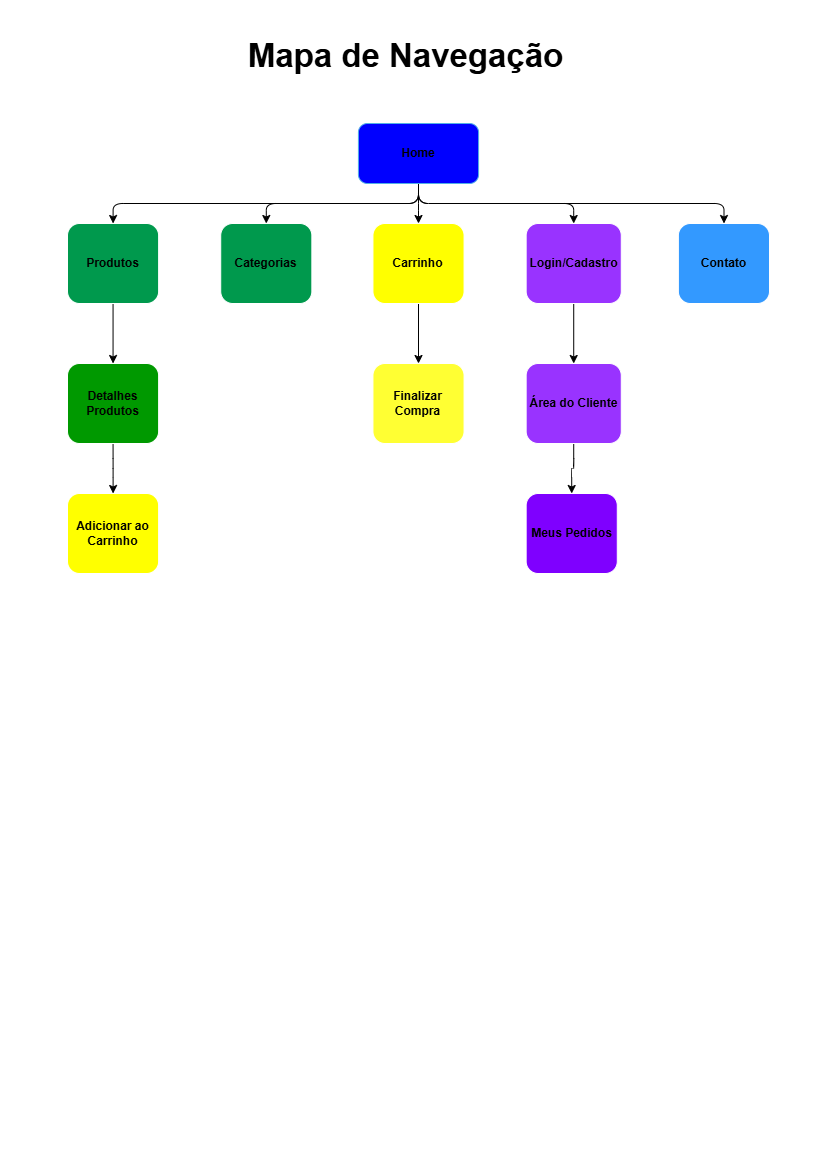

The diagram above was exported from draw.io. Its source (the exported page's mxGraphModel, read from the mxfile embedded in the PNG):
<mxGraphModel dx="928" dy="516" grid="0" gridSize="10" guides="1" tooltips="1" connect="1" arrows="0" fold="1" page="1" pageScale="1" pageWidth="827" pageHeight="1169" background="light-dark(#FFFFFF,#FFFFFF)" math="0" shadow="0">
  <root>
    <mxCell id="0" />
    <mxCell id="1" parent="0" />
    <mxCell id="qqHdODgiks300lU0E-Kd-59" connectable="0" parent="1" style="group" value="" vertex="1">
      <mxGeometry height="548" width="702" x="67" y="25" as="geometry" />
    </mxCell>
    <mxCell id="qqHdODgiks300lU0E-Kd-54" connectable="0" parent="qqHdODgiks300lU0E-Kd-59" style="group" value="" vertex="1">
      <mxGeometry height="450" width="702" y="98" as="geometry" />
    </mxCell>
    <mxCell id="qqHdODgiks300lU0E-Kd-23" edge="1" parent="qqHdODgiks300lU0E-Kd-54" source="qqHdODgiks300lU0E-Kd-17" style="edgeStyle=orthogonalEdgeStyle;rounded=1;orthogonalLoop=1;jettySize=auto;html=1;exitX=0.5;exitY=1;exitDx=0;exitDy=0;entryX=0.5;entryY=0;entryDx=0;entryDy=0;fontStyle=1;fontColor=light-dark(#000000,#000000);" target="qqHdODgiks300lU0E-Kd-18">
      <mxGeometry relative="1" as="geometry" />
    </mxCell>
    <mxCell id="qqHdODgiks300lU0E-Kd-24" edge="1" parent="qqHdODgiks300lU0E-Kd-54" source="qqHdODgiks300lU0E-Kd-17" style="edgeStyle=orthogonalEdgeStyle;rounded=1;orthogonalLoop=1;jettySize=auto;html=1;exitX=0.5;exitY=1;exitDx=0;exitDy=0;entryX=0.5;entryY=0;entryDx=0;entryDy=0;fontStyle=1;fontColor=light-dark(#000000,#000000);" target="qqHdODgiks300lU0E-Kd-19">
      <mxGeometry relative="1" as="geometry" />
    </mxCell>
    <mxCell id="qqHdODgiks300lU0E-Kd-25" edge="1" parent="qqHdODgiks300lU0E-Kd-54" source="qqHdODgiks300lU0E-Kd-17" style="edgeStyle=orthogonalEdgeStyle;rounded=1;orthogonalLoop=1;jettySize=auto;html=1;exitX=0.5;exitY=1;exitDx=0;exitDy=0;entryX=0.5;entryY=0;entryDx=0;entryDy=0;fontStyle=1;fontColor=light-dark(#000000,#000000);" target="qqHdODgiks300lU0E-Kd-20">
      <mxGeometry relative="1" as="geometry" />
    </mxCell>
    <mxCell id="qqHdODgiks300lU0E-Kd-26" edge="1" parent="qqHdODgiks300lU0E-Kd-54" source="qqHdODgiks300lU0E-Kd-17" style="edgeStyle=orthogonalEdgeStyle;rounded=1;orthogonalLoop=1;jettySize=auto;html=1;exitX=0.5;exitY=1;exitDx=0;exitDy=0;entryX=0.5;entryY=0;entryDx=0;entryDy=0;fontStyle=1;fontColor=light-dark(#000000,#000000);" target="qqHdODgiks300lU0E-Kd-21">
      <mxGeometry relative="1" as="geometry" />
    </mxCell>
    <mxCell id="qqHdODgiks300lU0E-Kd-27" edge="1" parent="qqHdODgiks300lU0E-Kd-54" source="qqHdODgiks300lU0E-Kd-17" style="edgeStyle=orthogonalEdgeStyle;rounded=1;orthogonalLoop=1;jettySize=auto;html=1;exitX=0.5;exitY=1;exitDx=0;exitDy=0;fontStyle=1;fontColor=light-dark(#000000,#000000);" target="qqHdODgiks300lU0E-Kd-22">
      <mxGeometry relative="1" as="geometry" />
    </mxCell>
    <mxCell id="qqHdODgiks300lU0E-Kd-43" edge="1" parent="qqHdODgiks300lU0E-Kd-54" source="qqHdODgiks300lU0E-Kd-17" style="edgeStyle=orthogonalEdgeStyle;rounded=1;orthogonalLoop=1;jettySize=auto;html=1;exitX=0.5;exitY=1;exitDx=0;exitDy=0;strokeColor=light-dark(#000000,#000000);" target="qqHdODgiks300lU0E-Kd-18">
      <mxGeometry relative="1" as="geometry" />
    </mxCell>
    <mxCell id="qqHdODgiks300lU0E-Kd-44" edge="1" parent="qqHdODgiks300lU0E-Kd-54" source="qqHdODgiks300lU0E-Kd-17" style="edgeStyle=orthogonalEdgeStyle;rounded=1;orthogonalLoop=1;jettySize=auto;html=1;exitX=0.5;exitY=1;exitDx=0;exitDy=0;strokeColor=light-dark(#000000,#000000);" target="qqHdODgiks300lU0E-Kd-20">
      <mxGeometry relative="1" as="geometry" />
    </mxCell>
    <mxCell id="qqHdODgiks300lU0E-Kd-45" edge="1" parent="qqHdODgiks300lU0E-Kd-54" source="qqHdODgiks300lU0E-Kd-17" style="edgeStyle=orthogonalEdgeStyle;rounded=1;orthogonalLoop=1;jettySize=auto;html=1;exitX=0.5;exitY=1;exitDx=0;exitDy=0;entryX=0.5;entryY=0;entryDx=0;entryDy=0;strokeColor=light-dark(#000000,#000000);" target="qqHdODgiks300lU0E-Kd-19">
      <mxGeometry relative="1" as="geometry" />
    </mxCell>
    <mxCell id="qqHdODgiks300lU0E-Kd-46" edge="1" parent="qqHdODgiks300lU0E-Kd-54" source="qqHdODgiks300lU0E-Kd-17" style="edgeStyle=orthogonalEdgeStyle;rounded=1;orthogonalLoop=1;jettySize=auto;html=1;exitX=0.5;exitY=1;exitDx=0;exitDy=0;entryX=0.5;entryY=0;entryDx=0;entryDy=0;strokeColor=light-dark(#000000,#000000);" target="qqHdODgiks300lU0E-Kd-21">
      <mxGeometry relative="1" as="geometry" />
    </mxCell>
    <mxCell id="qqHdODgiks300lU0E-Kd-47" edge="1" parent="qqHdODgiks300lU0E-Kd-54" source="qqHdODgiks300lU0E-Kd-17" style="edgeStyle=orthogonalEdgeStyle;rounded=1;orthogonalLoop=1;jettySize=auto;html=1;exitX=0.5;exitY=1;exitDx=0;exitDy=0;strokeColor=light-dark(#000000,#000000);" target="qqHdODgiks300lU0E-Kd-22">
      <mxGeometry relative="1" as="geometry" />
    </mxCell>
    <mxCell id="qqHdODgiks300lU0E-Kd-17" parent="qqHdODgiks300lU0E-Kd-54" style="rounded=1;whiteSpace=wrap;html=1;fillColor=light-dark(#1BA1E2,#0000FF);fontColor=light-dark(#000000,#000000);strokeColor=#006EAF;fontStyle=1" value="Home" vertex="1">
      <mxGeometry height="60" width="120.17118402282452" x="290.9144079885877" as="geometry" />
    </mxCell>
    <mxCell id="qqHdODgiks300lU0E-Kd-31" edge="1" parent="qqHdODgiks300lU0E-Kd-54" source="qqHdODgiks300lU0E-Kd-18" style="edgeStyle=orthogonalEdgeStyle;rounded=1;orthogonalLoop=1;jettySize=auto;html=1;exitX=0.5;exitY=1;exitDx=0;exitDy=0;entryX=0.5;entryY=0;entryDx=0;entryDy=0;fontStyle=1;fontColor=light-dark(#000000,#000000);" target="qqHdODgiks300lU0E-Kd-28">
      <mxGeometry relative="1" as="geometry" />
    </mxCell>
    <mxCell id="qqHdODgiks300lU0E-Kd-48" edge="1" parent="qqHdODgiks300lU0E-Kd-54" source="qqHdODgiks300lU0E-Kd-18" style="edgeStyle=orthogonalEdgeStyle;rounded=1;orthogonalLoop=1;jettySize=auto;html=1;exitX=0.5;exitY=1;exitDx=0;exitDy=0;entryX=0.5;entryY=0;entryDx=0;entryDy=0;strokeColor=light-dark(#000000,#000000);" target="qqHdODgiks300lU0E-Kd-28">
      <mxGeometry relative="1" as="geometry" />
    </mxCell>
    <mxCell id="qqHdODgiks300lU0E-Kd-18" parent="qqHdODgiks300lU0E-Kd-54" style="whiteSpace=wrap;html=1;verticalAlign=middle;fillColor=light-dark(#FFFFFF,#00994D);fontStyle=1;fontColor=light-dark(#000000,#000000);rounded=1;" value="Produtos" vertex="1">
      <mxGeometry height="80" width="91.12981455064194" y="100" as="geometry" />
    </mxCell>
    <mxCell id="qqHdODgiks300lU0E-Kd-19" parent="qqHdODgiks300lU0E-Kd-54" style="whiteSpace=wrap;html=1;verticalAlign=middle;fillColor=light-dark(#FFFFFF,#00994D);fontStyle=1;fontColor=light-dark(#000000,#000000);rounded=1;" value="Categorias" vertex="1">
      <mxGeometry height="80" width="91.12981455064194" x="153.21825962910128" y="100" as="geometry" />
    </mxCell>
    <mxCell id="qqHdODgiks300lU0E-Kd-32" edge="1" parent="qqHdODgiks300lU0E-Kd-54" source="qqHdODgiks300lU0E-Kd-20" style="edgeStyle=orthogonalEdgeStyle;rounded=1;orthogonalLoop=1;jettySize=auto;html=1;exitX=0.5;exitY=1;exitDx=0;exitDy=0;entryX=0.5;entryY=0;entryDx=0;entryDy=0;fontStyle=1;fontColor=light-dark(#000000,#000000);" target="qqHdODgiks300lU0E-Kd-29">
      <mxGeometry relative="1" as="geometry" />
    </mxCell>
    <mxCell id="qqHdODgiks300lU0E-Kd-50" edge="1" parent="qqHdODgiks300lU0E-Kd-54" source="qqHdODgiks300lU0E-Kd-20" style="edgeStyle=orthogonalEdgeStyle;rounded=1;orthogonalLoop=1;jettySize=auto;html=1;exitX=0.5;exitY=1;exitDx=0;exitDy=0;entryX=0.5;entryY=0;entryDx=0;entryDy=0;strokeColor=light-dark(#000000,#000000);" target="qqHdODgiks300lU0E-Kd-29">
      <mxGeometry relative="1" as="geometry" />
    </mxCell>
    <mxCell id="qqHdODgiks300lU0E-Kd-20" parent="qqHdODgiks300lU0E-Kd-54" style="whiteSpace=wrap;html=1;verticalAlign=middle;fillColor=light-dark(#FFFFFF,#FFFF00);fontStyle=1;fontColor=light-dark(#000000,#000000);rounded=1;" value="Carrinho" vertex="1">
      <mxGeometry height="80" width="91.12981455064194" x="305.435092724679" y="100" as="geometry" />
    </mxCell>
    <mxCell id="qqHdODgiks300lU0E-Kd-33" edge="1" parent="qqHdODgiks300lU0E-Kd-54" source="qqHdODgiks300lU0E-Kd-21" style="edgeStyle=orthogonalEdgeStyle;rounded=1;orthogonalLoop=1;jettySize=auto;html=1;exitX=0.5;exitY=1;exitDx=0;exitDy=0;fontStyle=1;fontColor=light-dark(#000000,#000000);" target="qqHdODgiks300lU0E-Kd-30">
      <mxGeometry relative="1" as="geometry" />
    </mxCell>
    <mxCell id="qqHdODgiks300lU0E-Kd-52" edge="1" parent="qqHdODgiks300lU0E-Kd-54" source="qqHdODgiks300lU0E-Kd-21" style="edgeStyle=orthogonalEdgeStyle;rounded=1;orthogonalLoop=1;jettySize=auto;html=1;exitX=0.5;exitY=1;exitDx=0;exitDy=0;entryX=0.5;entryY=0;entryDx=0;entryDy=0;strokeColor=light-dark(#000000,#000000);" target="qqHdODgiks300lU0E-Kd-30">
      <mxGeometry relative="1" as="geometry" />
    </mxCell>
    <mxCell id="qqHdODgiks300lU0E-Kd-21" parent="qqHdODgiks300lU0E-Kd-54" style="whiteSpace=wrap;html=1;verticalAlign=middle;fillColor=light-dark(#FFFFFF,#9933FF);fontStyle=1;fontColor=light-dark(#000000,#000000);rounded=1;" value="Login/Cadastro" vertex="1">
      <mxGeometry height="80" width="95.129815" x="458.6533523537803" y="100" as="geometry" />
    </mxCell>
    <mxCell id="qqHdODgiks300lU0E-Kd-22" parent="qqHdODgiks300lU0E-Kd-54" style="whiteSpace=wrap;html=1;verticalAlign=middle;fillColor=light-dark(#FFFFFF,#3399FF);fontStyle=1;fontColor=light-dark(#000000,#000000);rounded=1;" value="Contato" vertex="1">
      <mxGeometry height="80" width="91.12981455064194" x="610.870185449358" y="100" as="geometry" />
    </mxCell>
    <mxCell id="qqHdODgiks300lU0E-Kd-37" edge="1" parent="qqHdODgiks300lU0E-Kd-54" source="qqHdODgiks300lU0E-Kd-28" style="edgeStyle=orthogonalEdgeStyle;rounded=1;orthogonalLoop=1;jettySize=auto;html=1;exitX=0.5;exitY=1;exitDx=0;exitDy=0;fontStyle=1;fontColor=light-dark(#000000,#000000);" target="qqHdODgiks300lU0E-Kd-34">
      <mxGeometry relative="1" as="geometry" />
    </mxCell>
    <mxCell id="qqHdODgiks300lU0E-Kd-49" edge="1" parent="qqHdODgiks300lU0E-Kd-54" source="qqHdODgiks300lU0E-Kd-28" style="edgeStyle=orthogonalEdgeStyle;rounded=1;orthogonalLoop=1;jettySize=auto;html=1;exitX=0.5;exitY=1;exitDx=0;exitDy=0;strokeColor=light-dark(#000000,#000000);" target="qqHdODgiks300lU0E-Kd-34">
      <mxGeometry relative="1" as="geometry" />
    </mxCell>
    <mxCell id="qqHdODgiks300lU0E-Kd-28" parent="qqHdODgiks300lU0E-Kd-54" style="whiteSpace=wrap;html=1;verticalAlign=middle;fillColor=light-dark(#FFFFFF,#009900);fontStyle=1;fontColor=light-dark(#000000,#000000);rounded=1;" value="Detalhes Produtos" vertex="1">
      <mxGeometry height="80" width="91.12981455064194" y="240" as="geometry" />
    </mxCell>
    <mxCell id="qqHdODgiks300lU0E-Kd-38" edge="1" parent="qqHdODgiks300lU0E-Kd-54" source="qqHdODgiks300lU0E-Kd-29" style="edgeStyle=orthogonalEdgeStyle;rounded=1;orthogonalLoop=1;jettySize=auto;html=1;exitX=0.5;exitY=1;exitDx=0;exitDy=0;fontStyle=1;fontColor=light-dark(#000000,#000000);">
      <mxGeometry relative="1" as="geometry">
        <mxPoint x="350.99999999999994" y="370" as="targetPoint" />
      </mxGeometry>
    </mxCell>
    <mxCell id="qqHdODgiks300lU0E-Kd-29" parent="qqHdODgiks300lU0E-Kd-54" style="whiteSpace=wrap;html=1;verticalAlign=middle;fillColor=light-dark(#FFFFFF,#FFFF33);fontStyle=1;fontColor=light-dark(#000000,#000000);rounded=1;" value="Finalizar Compra" vertex="1">
      <mxGeometry height="80" width="91.12981455064194" x="305.435092724679" y="240" as="geometry" />
    </mxCell>
    <mxCell id="qqHdODgiks300lU0E-Kd-39" edge="1" parent="qqHdODgiks300lU0E-Kd-54" source="qqHdODgiks300lU0E-Kd-30" style="edgeStyle=orthogonalEdgeStyle;rounded=1;orthogonalLoop=1;jettySize=auto;html=1;exitX=0.5;exitY=1;exitDx=0;exitDy=0;entryX=0.5;entryY=0;entryDx=0;entryDy=0;fontStyle=1;fontColor=light-dark(#000000,#000000);" target="qqHdODgiks300lU0E-Kd-36">
      <mxGeometry relative="1" as="geometry" />
    </mxCell>
    <mxCell id="qqHdODgiks300lU0E-Kd-53" edge="1" parent="qqHdODgiks300lU0E-Kd-54" source="qqHdODgiks300lU0E-Kd-30" style="edgeStyle=orthogonalEdgeStyle;rounded=1;orthogonalLoop=1;jettySize=auto;html=1;exitX=0.5;exitY=1;exitDx=0;exitDy=0;entryX=0.5;entryY=0;entryDx=0;entryDy=0;strokeColor=light-dark(#000000,#000000);" target="qqHdODgiks300lU0E-Kd-36">
      <mxGeometry relative="1" as="geometry" />
    </mxCell>
    <mxCell id="qqHdODgiks300lU0E-Kd-30" parent="qqHdODgiks300lU0E-Kd-54" style="whiteSpace=wrap;html=1;verticalAlign=middle;fillColor=light-dark(#FFFFFF,#9933FF);fontStyle=1;fontColor=light-dark(#000000,#000000);rounded=1;" value="Área do Cliente" vertex="1">
      <mxGeometry height="80" width="95.129815" x="458.6533523537803" y="240" as="geometry" />
    </mxCell>
    <mxCell id="qqHdODgiks300lU0E-Kd-34" parent="qqHdODgiks300lU0E-Kd-54" style="whiteSpace=wrap;html=1;verticalAlign=middle;fillColor=light-dark(#FFFFFF,#FFFF00);fontStyle=1;fontColor=light-dark(#000000,#000000);rounded=1;" value="Adicionar ao Carrinho" vertex="1">
      <mxGeometry height="80" width="91.12981455064194" y="370" as="geometry" />
    </mxCell>
    <mxCell id="qqHdODgiks300lU0E-Kd-36" parent="qqHdODgiks300lU0E-Kd-54" style="whiteSpace=wrap;html=1;verticalAlign=middle;fillColor=light-dark(#FFFFFF,#7F00FF);fontStyle=1;fontColor=light-dark(#000000,#000000);rounded=1;" value="Meus Pedidos" vertex="1">
      <mxGeometry height="80" width="91.12981455064194" x="458.6533523537803" y="370" as="geometry" />
    </mxCell>
    <mxCell id="qqHdODgiks300lU0E-Kd-58" parent="qqHdODgiks300lU0E-Kd-59" style="text;html=1;whiteSpace=wrap;strokeColor=none;fillColor=none;align=center;verticalAlign=middle;rounded=0;fontStyle=1;fontColor=light-dark(#000000,#000000);fontSize=33;labelBackgroundColor=none;textShadow=0;" value="&lt;span style=&quot;&quot;&gt;Mapa de Navegação&lt;/span&gt;" vertex="1">
      <mxGeometry height="60" width="471" x="103" as="geometry" />
    </mxCell>
  </root>
</mxGraphModel>